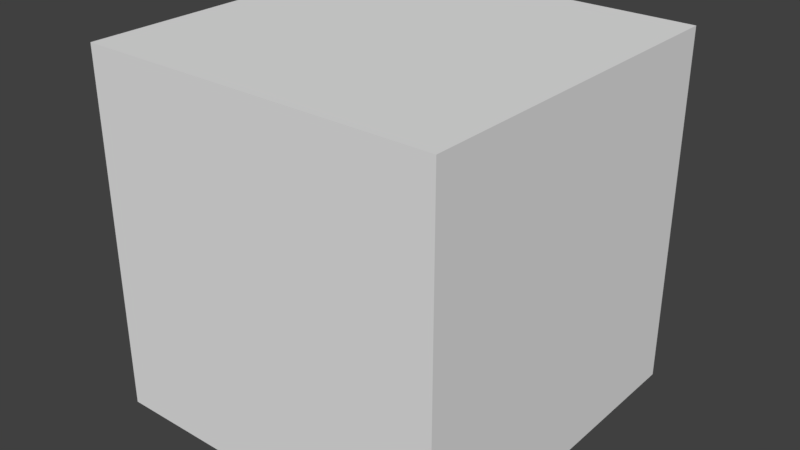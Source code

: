 # Source: boolean_cube.blend  (saved by Blender 2.83.18; exported with 4.5.12 LTS)
import bpy
from mathutils import Matrix  # noqa: F401  (used for matrix-valued properties, if any)

bpy.ops.wm.read_factory_settings(use_empty=True)
scene = bpy.context.scene
scene.name = 'Scene'

# ---- collections
col_collection_1 = bpy.data.collections.new('Collection 1'); scene.collection.children.link(col_collection_1)

# ---- materials (node trees are filled in below, after node groups)
mat_material = bpy.data.materials.new('Material')
mat_material.alpha_threshold = 0.0
mat_material.use_transparent_shadow = False
mat_material.roughness = 0.5
mat_material.line_color = (0.0, 0.0, 0.0, 1.0)

# ---- material node trees

# ---- world
world_world = bpy.data.worlds.new('World'); scene.world = world_world
world_world.color = (0.05088, 0.05088, 0.05088)
world_world.use_sun_shadow = False
world_world.sun_shadow_jitter_overblur = 0.0
world_world.cycles.sampling_method = 'MANUAL'

# ---- meshes
me_cube = bpy.data.meshes.new('Cube')
me_cube.from_pydata([(1.5, 3.0, -1.5), (1.5, 0.0, -1.5), (-1.5, 1.192e-07, -1.5), (-1.5, 3.0, -1.5), (1.5, 3.0, 1.5), (1.5, -5.96e-07, 1.5), (-1.5, 3.576e-07, 1.5), (-1.5, 3.0, 1.5)], [], [(0, 1, 2, 3), (4, 7, 6, 5), (0, 4, 5, 1), (1, 5, 6, 2), (2, 6, 7, 3), (4, 0, 3, 7)])
me_cube.materials.append(mat_material)
me_cube.use_remesh_preserve_volume = False
me_cube.use_remesh_preserve_attributes = False
me_cube.use_mirror_vertex_groups = False
me_cube.update()

# ---- objects
ob_boolean_cube = bpy.data.objects.new('boolean_cube', me_cube)

# ---- transforms, parenting, visibility, modifiers, constraints
ob_boolean_cube.location = (0.0, 0.0, 0.0)
ob_boolean_cube.lock_rotations_4d = False
ob_boolean_cube.empty_display_type = 'ARROWS'
ob_boolean_cube.lineart.crease_threshold = 0.0
_vg = ob_boolean_cube.vertex_groups.new(name='start')
_vg = ob_boolean_cube.vertex_groups.new(name='end')

# ---- collection membership
col_collection_1.objects.link(ob_boolean_cube)

# ---- scene / render settings (as saved in the file)
scene.frame_start = 1; scene.frame_end = 250; scene.frame_set(1)
scene.render.engine = 'BLENDER_EEVEE_NEXT'
scene.render.resolution_percentage = 50
scene.render.dither_intensity = 0.0
scene.cycles.use_denoising = False
scene.cycles.samples = 128
scene.cycles.sampling_pattern = 'TABULATED_SOBOL'
scene.cycles.use_adaptive_sampling = False
scene.cycles.use_light_tree = False
scene.cycles.blur_glossy = 0.0
scene.cycles.sample_clamp_indirect = 0.0
scene.view_settings.view_transform = 'Standard'
bpy.context.view_layer.update()

# ---- added for rendering (the .blend has no active camera and no usable light): camera, sun
cam_auto = bpy.data.cameras.new('AutoCamera')
cam_auto.lens = 50.0
cam_auto.sensor_width = 36.0
cam_auto.clip_end = 1000.0
ob_auto_camera = bpy.data.objects.new('AutoCamera', cam_auto)
scene.collection.objects.link(ob_auto_camera)
ob_auto_camera.location = (4.80761, -4.26913, 3.84609)
ob_auto_camera.rotation_euler = (1.09748, -7.21219e-08, 0.694738)
scene.camera = ob_auto_camera
light_auto_sun = bpy.data.lights.new('AutoSun', 'SUN')
light_auto_sun.energy = 3.0
light_auto_sun.angle = 0.0523599
ob_auto_sun = bpy.data.objects.new('AutoSun', light_auto_sun)
scene.collection.objects.link(ob_auto_sun)
ob_auto_sun.rotation_euler = (0.872665, 0.174533, 0.523599)
bpy.context.view_layer.update()
